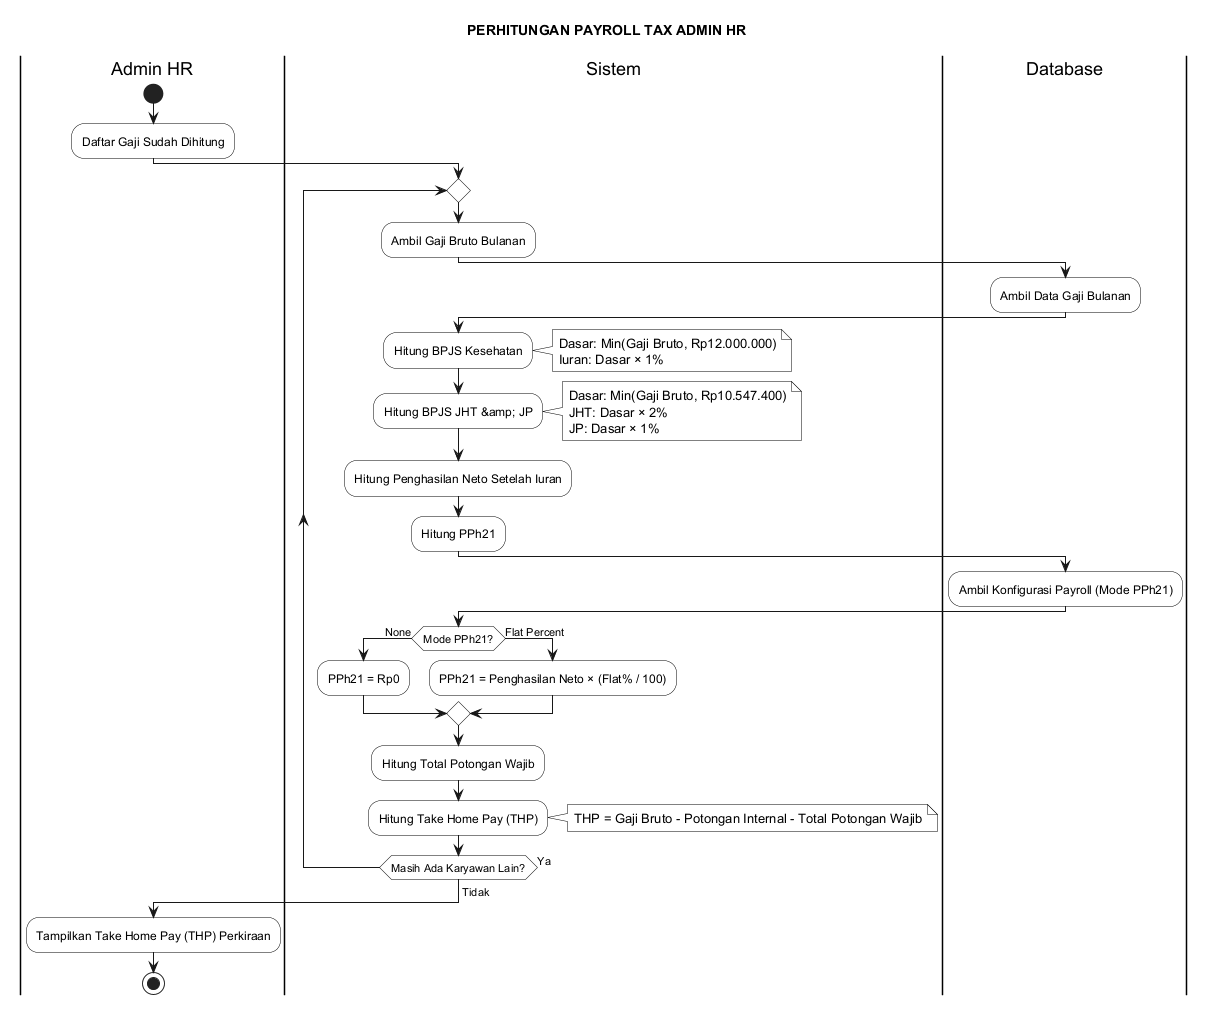

The diagram above was rendered by PlantUML. Its source (embedded in the PNG):
@startuml
skinparam swimlane {
    BackgroundColor #FFFFFF
    BorderColor #000000
}
skinparam activity {
    BackgroundColor #FFFFFF
    BorderColor #000000
}
skinparam note {
    BackgroundColor #FFFFFF
    BorderColor #000000
}

title
PERHITUNGAN PAYROLL TAX ADMIN HR
end title

|Admin HR|
start
:Daftar Gaji Sudah Dihitung;
|Sistem|
repeat
    :Ambil Gaji Bruto Bulanan;
    |Database|
    :Ambil Data Gaji Bulanan;
    |Sistem|
    :Hitung BPJS Kesehatan;
    note right
    Dasar: Min(Gaji Bruto, Rp12.000.000)
    Iuran: Dasar × 1%
    end note
    :Hitung BPJS JHT &amp; JP;
    note right
    Dasar: Min(Gaji Bruto, Rp10.547.400)
    JHT: Dasar × 2%
    JP: Dasar × 1%
    end note
    :Hitung Penghasilan Neto Setelah Iuran;
    :Hitung PPh21;
    |Database|
    :Ambil Konfigurasi Payroll (Mode PPh21);
    |Sistem|
    if (Mode PPh21?) then (None)
        :PPh21 = Rp0;
    else (Flat Percent)
        :PPh21 = Penghasilan Neto × (Flat% / 100);
    endif
    :Hitung Total Potongan Wajib;
    :Hitung Take Home Pay (THP);
    note right
    THP = Gaji Bruto - Potongan Internal - Total Potongan Wajib
    end note
repeat while (Masih Ada Karyawan Lain?) is (Ya)
-> Tidak;
|Admin HR|
:Tampilkan Take Home Pay (THP) Perkiraan;
stop

@enduml